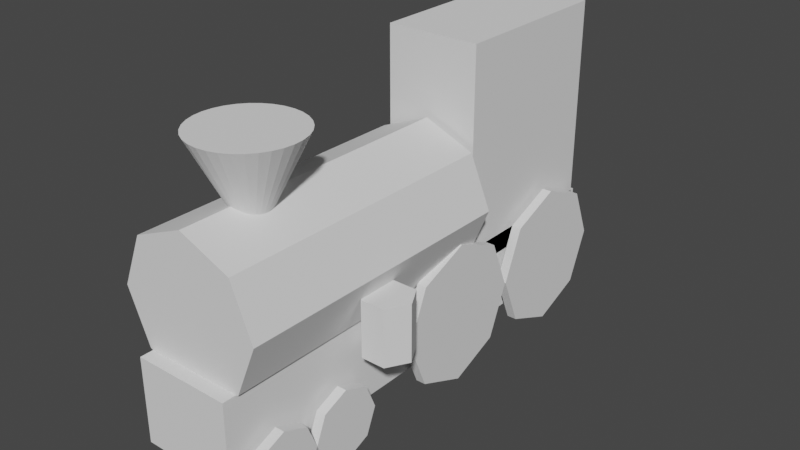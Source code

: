 # Source: GeoNodes_Building.blend  (saved by Blender 3.0.42; exported with 4.5.12 LTS)
import bpy
from mathutils import Matrix  # noqa: F401  (used for matrix-valued properties, if any)

bpy.ops.wm.read_factory_settings(use_empty=True)
scene = bpy.context.scene
scene.name = 'Scene'

# ---- collections
col_collection = bpy.data.collections.new('Collection'); scene.collection.children.link(col_collection)

# ---- materials (node trees are filled in below, after node groups)
mat_material = bpy.data.materials.new('Material')
mat_material.alpha_threshold = 0.0
mat_material.use_transparent_shadow = False
mat_material.line_color = (0.0, 0.0, 0.0, 1.0)

# ---- node groups
ng_train = bpy.data.node_groups.new('Train', 'GeometryNodeTree')
_s = ng_train.interface.new_socket(name='Geometry', in_out='OUTPUT', socket_type='NodeSocketGeometry')
_s = ng_train.interface.new_socket(name='Geometry', in_out='INPUT', socket_type='NodeSocketGeometry')
ng_train.is_modifier = True
_N = ng_train.nodes; _L = ng_train.links
n0 = _N.new('GeometryNodeStoreNamedAttribute'); n0.name = 'Store Named Attribute.011'; n0.location = (-431, 46)
n0.data_type = 'FLOAT_VECTOR'
n0.domain = 'CORNER'
n0.inputs[2].default_value = 'uv_map'
n1 = _N.new('GeometryNodeStoreNamedAttribute'); n1.name = 'Store Named Attribute.010'; n1.location = (-437, 109)
n1.data_type = 'FLOAT_VECTOR'
n1.domain = 'CORNER'
n1.inputs[2].default_value = 'uv_map'
n2 = _N.new('GeometryNodeStoreNamedAttribute'); n2.name = 'Store Named Attribute.009'; n2.location = (-441, 157)
n2.data_type = 'FLOAT_VECTOR'
n2.domain = 'CORNER'
n2.inputs[2].default_value = 'uv_map'
n3 = _N.new('GeometryNodeStoreNamedAttribute'); n3.name = 'Store Named Attribute.008'; n3.location = (-437, 203)
n3.data_type = 'FLOAT_VECTOR'
n3.domain = 'CORNER'
n3.inputs[2].default_value = 'uv_map'
n4 = _N.new('GeometryNodeStoreNamedAttribute'); n4.name = 'Store Named Attribute.007'; n4.location = (-431, -399)
n4.data_type = 'FLOAT_VECTOR'
n4.domain = 'CORNER'
n4.inputs[2].default_value = 'uv_map'
n5 = _N.new('GeometryNodeStoreNamedAttribute'); n5.name = 'Store Named Attribute.006'; n5.location = (-430, -351)
n5.data_type = 'FLOAT_VECTOR'
n5.domain = 'CORNER'
n5.inputs[2].default_value = 'uv_map'
n6 = _N.new('GeometryNodeStoreNamedAttribute'); n6.name = 'Store Named Attribute.005'; n6.location = (-430, -310)
n6.data_type = 'FLOAT_VECTOR'
n6.domain = 'CORNER'
n6.inputs[2].default_value = 'uv_map'
n7 = _N.new('GeometryNodeStoreNamedAttribute'); n7.name = 'Store Named Attribute.004'; n7.location = (-430, -267)
n7.data_type = 'FLOAT_VECTOR'
n7.domain = 'CORNER'
n7.inputs[2].default_value = 'uv_map'
n8 = _N.new('GeometryNodeStoreNamedAttribute'); n8.name = 'Store Named Attribute.003'; n8.location = (-427, -165)
n8.data_type = 'FLOAT_VECTOR'
n8.domain = 'CORNER'
n8.inputs[2].default_value = 'uv_map'
n9 = _N.new('GeometryNodeStoreNamedAttribute'); n9.name = 'Store Named Attribute.002'; n9.location = (-426, -117)
n9.data_type = 'FLOAT_VECTOR'
n9.domain = 'CORNER'
n9.inputs[2].default_value = 'uv_map'
n10 = _N.new('GeometryNodeStoreNamedAttribute'); n10.name = 'Store Named Attribute.001'; n10.location = (-426, -75)
n10.data_type = 'FLOAT_VECTOR'
n10.domain = 'CORNER'
n10.inputs[2].default_value = 'uv_map'
n11 = _N.new('GeometryNodeStoreNamedAttribute'); n11.name = 'Store Named Attribute'; n11.location = (-426, -32)
n11.data_type = 'FLOAT_VECTOR'
n11.domain = 'CORNER'
n11.inputs[2].default_value = 'uv_map'
n12 = _N.new('NodeGroupOutput'); n12.name = 'Group Output'; n12.location = (801, 49)
n13 = _N.new('NodeGroupInput'); n13.name = 'Group Input'; n13.location = (-639, 21)
n14 = _N.new('GeometryNodeJoinGeometry'); n14.name = 'Join Geometry'; n14.location = (488, 28)
n14.hide = True
n15 = _N.new('GeometryNodeTransform'); n15.name = 'Transform'; n15.location = (-146, 198)
n15.hide = True
n15.inputs[1].default_value = (0.0, 0.0, 3.1)
n15.inputs[2].default_value = (1.571, 0.0, 0.0)
n15.inputs[3].default_value = (3.0, 3.0, 6.0)
n16 = _N.new('GeometryNodeTransform'); n16.name = 'Transform.001'; n16.location = (-151, 162)
n16.hide = True
n16.inputs[1].default_value = (0.0, 9.9, 4.7)
n16.inputs[3].default_value = (4.0, 7.31, 9.2)
n17 = _N.new('GeometryNodeMeshCylinder'); n17.name = 'Cylinder.001'; n17.location = (-451, -32)
n17.hide = True
n17.inputs[0].default_value = 8
n18 = _N.new('GeometryNodeMeshCylinder'); n18.name = 'Cylinder.002'; n18.location = (-451, -75)
n18.hide = True
n18.inputs[0].default_value = 8
n19 = _N.new('GeometryNodeMeshCylinder'); n19.name = 'Cylinder.003'; n19.location = (-451, -117)
n19.hide = True
n19.inputs[0].default_value = 8
n20 = _N.new('GeometryNodeMeshCylinder'); n20.name = 'Cylinder.004'; n20.location = (-452, -165)
n20.hide = True
n20.inputs[0].default_value = 8
n21 = _N.new('GeometryNodeTransform'); n21.name = 'Transform.004'; n21.location = (-150, -219)
n21.hide = True
n21.inputs[1].default_value = (2.4, 4.9, -1.0)
n21.inputs[2].default_value = (0.0, 1.571, 0.0)
n21.inputs[3].default_value = (3.0, 3.0, 0.2)
n22 = _N.new('GeometryNodeTransform'); n22.name = 'Transform.005'; n22.location = (-155, -273)
n22.hide = True
n22.inputs[1].default_value = (2.4, 10.96, -1.0)
n22.inputs[2].default_value = (0.0, 1.571, 0.0)
n22.inputs[3].default_value = (3.0, 3.0, 0.2)
n23 = _N.new('GeometryNodeTransform'); n23.name = 'Transform.003'; n23.location = (-147, -168)
n23.hide = True
n23.inputs[1].default_value = (2.4, -1.6, -2.5)
n23.inputs[2].default_value = (0.0, 1.571, 0.0)
n23.inputs[3].default_value = (1.5, 1.5, 0.2)
n24 = _N.new('GeometryNodeMeshCylinder'); n24.name = 'Cylinder.005'; n24.location = (-455, -267)
n24.hide = True
n24.inputs[0].default_value = 8
n25 = _N.new('GeometryNodeMeshCylinder'); n25.name = 'Cylinder.006'; n25.location = (-455, -310)
n25.hide = True
n25.inputs[0].default_value = 8
n26 = _N.new('GeometryNodeMeshCylinder'); n26.name = 'Cylinder.007'; n26.location = (-455, -351)
n26.hide = True
n26.inputs[0].default_value = 8
n27 = _N.new('GeometryNodeMeshCylinder'); n27.name = 'Cylinder.008'; n27.location = (-456, -399)
n27.hide = True
n27.inputs[0].default_value = 8
n28 = _N.new('GeometryNodeTransform'); n28.name = 'Transform.009'; n28.location = (-152, -337)
n28.hide = True
n28.inputs[1].default_value = (-2.4, -4.6, -2.5)
n28.inputs[2].default_value = (0.0, 1.571, 0.0)
n28.inputs[3].default_value = (1.5, 1.5, 0.2)
n29 = _N.new('GeometryNodeTransform'); n29.name = 'Transform.010'; n29.location = (-151, -402)
n29.hide = True
n29.inputs[1].default_value = (-2.4, -1.6, -2.5)
n29.inputs[2].default_value = (0.0, 1.571, 0.0)
n29.inputs[3].default_value = (1.5, 1.5, 0.2)
n30 = _N.new('GeometryNodeTransform'); n30.name = 'Transform.007'; n30.location = (-154, -453)
n30.hide = True
n30.inputs[1].default_value = (-2.4, 4.9, -1.0)
n30.inputs[2].default_value = (0.0, 1.571, 0.0)
n30.inputs[3].default_value = (3.0, 3.0, 0.2)
n31 = _N.new('GeometryNodeTransform'); n31.name = 'Transform.008'; n31.location = (-159, -508)
n31.hide = True
n31.inputs[1].default_value = (-2.4, 10.96, -1.0)
n31.inputs[2].default_value = (0.0, 1.571, 0.0)
n31.inputs[3].default_value = (3.0, 3.0, 0.2)
n32 = _N.new('GeometryNodeMeshCylinder'); n32.name = 'Cylinder'; n32.location = (-462, 203)
n32.hide = True
n32.inputs[0].default_value = 8
n33 = _N.new('GeometryNodeMeshCube'); n33.name = 'Cube'; n33.location = (-466, 157)
n33.hide = True
n34 = _N.new('GeometryNodeMeshCube'); n34.name = 'Cube.001'; n34.location = (-462, 109)
n34.hide = True
n35 = _N.new('GeometryNodeMeshCone'); n35.name = 'Cone'; n35.location = (-456, 46)
n35.hide = True
n36 = _N.new('GeometryNodeTransform'); n36.name = 'Transform.006'; n36.location = (-151, 116)
n36.hide = True
n36.inputs[1].default_value = (0.0, 3.6, -0.8)
n36.inputs[3].default_value = (4.0, 20.3, 3.49)
n37 = _N.new('GeometryNodeTransform'); n37.name = 'Transform.011'; n37.location = (-147, 46)
n37.hide = True
n37.inputs[1].default_value = (0.0, -3.0, 8.5)
n37.inputs[2].default_value = (3.142, 0.0, 0.0)
n37.inputs[3].default_value = (2.1, 2.1, 2.1)
n38 = _N.new('GeometryNodeTransform'); n38.name = 'Transform.002'; n38.location = (-153, -108)
n38.hide = True
n38.inputs[1].default_value = (2.4, -4.6, -2.5)
n38.inputs[2].default_value = (0.0, 1.571, 0.0)
n38.inputs[3].default_value = (1.5, 1.5, 0.2)
_L.new(n2.outputs[0], n16.inputs[0])
_L.new(n3.outputs[0], n15.inputs[0])
_L.new(n11.outputs[0], n38.inputs[0])
_L.new(n10.outputs[0], n23.inputs[0])
_L.new(n9.outputs[0], n21.inputs[0])
_L.new(n8.outputs[0], n22.inputs[0])
_L.new(n14.outputs[0], n12.inputs[0])
_L.new(n15.outputs[0], n14.inputs[0])
_L.new(n16.outputs[0], n14.inputs[0])
_L.new(n38.outputs[0], n14.inputs[0])
_L.new(n23.outputs[0], n14.inputs[0])
_L.new(n21.outputs[0], n14.inputs[0])
_L.new(n22.outputs[0], n14.inputs[0])
_L.new(n1.outputs[0], n36.inputs[0])
_L.new(n28.outputs[0], n14.inputs[0])
_L.new(n29.outputs[0], n14.inputs[0])
_L.new(n30.outputs[0], n14.inputs[0])
_L.new(n31.outputs[0], n14.inputs[0])
_L.new(n7.outputs[0], n28.inputs[0])
_L.new(n6.outputs[0], n29.inputs[0])
_L.new(n5.outputs[0], n30.inputs[0])
_L.new(n4.outputs[0], n31.inputs[0])
_L.new(n0.outputs[0], n37.inputs[0])
_L.new(n36.outputs[0], n14.inputs[0])
_L.new(n37.outputs[0], n14.inputs[0])
_L.new(n17.outputs[0], n11.inputs[0])
_L.new(n17.outputs[4], n11.inputs[3])
_L.new(n18.outputs[0], n10.inputs[0])
_L.new(n18.outputs[4], n10.inputs[3])
_L.new(n19.outputs[0], n9.inputs[0])
_L.new(n19.outputs[4], n9.inputs[3])
_L.new(n20.outputs[0], n8.inputs[0])
_L.new(n20.outputs[4], n8.inputs[3])
_L.new(n24.outputs[0], n7.inputs[0])
_L.new(n24.outputs[4], n7.inputs[3])
_L.new(n25.outputs[0], n6.inputs[0])
_L.new(n25.outputs[4], n6.inputs[3])
_L.new(n26.outputs[0], n5.inputs[0])
_L.new(n26.outputs[4], n5.inputs[3])
_L.new(n27.outputs[0], n4.inputs[0])
_L.new(n27.outputs[4], n4.inputs[3])
_L.new(n32.outputs[0], n3.inputs[0])
_L.new(n32.outputs[4], n3.inputs[3])
_L.new(n33.outputs[0], n2.inputs[0])
_L.new(n33.outputs[1], n2.inputs[3])
_L.new(n34.outputs[0], n1.inputs[0])
_L.new(n34.outputs[1], n1.inputs[3])
_L.new(n35.outputs[0], n0.inputs[0])
_L.new(n35.outputs[4], n0.inputs[3])
n12.is_active_output = True
ng_cylinder = bpy.data.node_groups.new('Cylinder', 'GeometryNodeTree')
_s = ng_cylinder.interface.new_socket(name='Geometry', in_out='OUTPUT', socket_type='NodeSocketGeometry')
_s = ng_cylinder.interface.new_socket(name='Resolution', in_out='INPUT', socket_type='NodeSocketInt')
_s.default_value = 32
_s.min_value = 3
_s.max_value = 512
_s = ng_cylinder.interface.new_socket(name='Height', in_out='INPUT', socket_type='NodeSocketFloat')
_s.subtype = 'DISTANCE'
_s.default_value = 2.0
_s.min_value = 0.0
_s = ng_cylinder.interface.new_socket(name='X Position', in_out='INPUT', socket_type='NodeSocketFloat')
_s.min_value = -1e+04
_s.max_value = 1e+04
_s = ng_cylinder.interface.new_socket(name='Y  Position', in_out='INPUT', socket_type='NodeSocketFloat')
_s.min_value = -1e+04
_s.max_value = 1e+04
_s = ng_cylinder.interface.new_socket(name='Z  Position', in_out='INPUT', socket_type='NodeSocketFloat')
_s.min_value = -1e+04
_s.max_value = 1e+04
ng_cylinder.is_modifier = True
_N = ng_cylinder.nodes; _L = ng_cylinder.links
n0 = _N.new('GeometryNodeStoreNamedAttribute'); n0.name = 'Store Named Attribute'; n0.location = (-115, 1)
n0.data_type = 'FLOAT_VECTOR'
n0.domain = 'CORNER'
n0.inputs[2].default_value = 'uv_map'
n1 = _N.new('GeometryNodeTransform'); n1.name = 'Transform.001'; n1.location = (147, 51)
n2 = _N.new('ShaderNodeCombineXYZ'); n2.name = 'Combine XYZ'; n2.location = (-147, -51)
n3 = _N.new('NodeGroupOutput'); n3.name = 'Group Output'; n3.location = (337, 0)
n4 = _N.new('GeometryNodeMeshCylinder'); n4.name = 'Cylinder'; n4.location = (-140, 1)
n4.label = 'xCylinder'
n4.hide = True
n5 = _N.new('NodeGroupInput'); n5.name = 'Group Input'; n5.location = (-347, 0)
_L.new(n1.outputs[0], n3.inputs[0])
_L.new(n5.outputs[2], n2.inputs[0])
_L.new(n5.outputs[0], n4.inputs[0])
_L.new(n5.outputs[1], n4.inputs[4])
_L.new(n5.outputs[4], n2.inputs[2])
_L.new(n0.outputs[0], n1.inputs[0])
_L.new(n2.outputs[0], n1.inputs[1])
_L.new(n5.outputs[3], n2.inputs[1])
_L.new(n4.outputs[0], n0.inputs[0])
_L.new(n4.outputs[4], n0.inputs[3])
n3.is_active_output = True
ng_cylinders = bpy.data.node_groups.new('Cylinders', 'GeometryNodeTree')
_s = ng_cylinders.interface.new_socket(name='Geometry', in_out='OUTPUT', socket_type='NodeSocketGeometry')
_s = ng_cylinders.interface.new_socket(name='Geometry', in_out='INPUT', socket_type='NodeSocketGeometry')
_s = ng_cylinders.interface.new_socket(name='Cylinder Position', in_out='INPUT', socket_type='NodeSocketInt')
_s.min_value = -10
_s.max_value = 10
_s.description = 'Controls Vertices In The Cylinders'
_s = ng_cylinders.interface.new_socket(name='Cylinder Resolution', in_out='INPUT', socket_type='NodeSocketInt')
_s.default_value = 8
_s.min_value = 6
_s.max_value = 16
_s = ng_cylinders.interface.new_socket(name='Cylinder Height', in_out='INPUT', socket_type='NodeSocketFloat')
_s.default_value = 4.0
_s.min_value = 2.0
_s.max_value = 10.0
_s = ng_cylinders.interface.new_socket(name='Collsion Offset', in_out='INPUT', socket_type='NodeSocketFloat')
_s.default_value = 3.2
_s.min_value = -1e+04
_s.max_value = 1e+04
ng_cylinders.is_modifier = True
_N = ng_cylinders.nodes; _L = ng_cylinders.links
n0 = _N.new('NodeFrame'); n0.name = 'Frame'; n0.location = (-175, -17)
n0.label = 'Cylinders'
n0.width = 1030
n0.label_size = 64
n1 = _N.new('NodeGroupInput'); n1.name = 'Group Input'; n1.location = (-509, -106)
n2 = _N.new('NodeGroupOutput'); n2.name = 'Group Output'; n2.location = (957, -164)
n3 = _N.new('ShaderNodeMath'); n3.name = 'Math.001'; n3.location = (207, -338)
n3.operation = 'DIVIDE'
n3.inputs[1].default_value = 2.0
n4 = _N.new('ShaderNodeMath'); n4.name = 'Math'; n4.location = (30, -339)
n4.operation = 'MULTIPLY'
n4.inputs[1].default_value = 2.0
n5 = _N.new('GeometryNodeGroup'); n5.name = 'Group'; n5.location = (370, -128)
n5.width = 170
n5.node_tree = ng_cylinder
n6 = _N.new('GeometryNodeGroup'); n6.name = 'Cylinder'; n6.location = (573, -128)
n6.label = 'Cylinder'
n6.width = 162
n6.node_tree = ng_cylinder
n6.inputs[3].default_value = 0.0
n7 = _N.new('GeometryNodeJoinGeometry'); n7.name = 'Join Geometry'; n7.location = (788, -184)
n7.hide = True
n8 = _N.new('GeometryNodeTransform'); n8.name = 'Transform'; n8.location = (860, -35)
n8.hide = True
n8.inputs[1].default_value = (0.9, 0.0, 0.0)
n3.parent = n0
n4.parent = n0
n5.parent = n0
n6.parent = n0
n7.parent = n0
n8.parent = n0
_L.new(n8.outputs[0], n2.inputs[0])
_L.new(n7.outputs[0], n8.inputs[0])
_L.new(n6.outputs[0], n7.inputs[0])
_L.new(n1.outputs[1], n6.inputs[2])
_L.new(n1.outputs[2], n6.inputs[0])
_L.new(n1.outputs[3], n6.inputs[1])
_L.new(n1.outputs[1], n4.inputs[0])
_L.new(n1.outputs[3], n3.inputs[0])
_L.new(n3.outputs[0], n6.inputs[4])
_L.new(n1.outputs[4], n5.inputs[2])
_L.new(n4.outputs[0], n5.inputs[3])
_L.new(n3.outputs[0], n5.inputs[4])
_L.new(n1.outputs[2], n5.inputs[0])
_L.new(n1.outputs[3], n5.inputs[1])
_L.new(n5.outputs[0], n7.inputs[0])
n2.is_active_output = True

# ---- material node trees
mat_material.use_nodes = True; mat_material.node_tree.nodes.clear()
_N = mat_material.node_tree.nodes; _L = mat_material.node_tree.links
n0 = _N.new('ShaderNodeOutputMaterial'); n0.name = 'Material Output'; n0.location = (300, 300)
n1 = _N.new('ShaderNodeBsdfPrincipled'); n1.name = 'Principled BSDF'; n1.location = (10, 300)
n1.distribution = 'GGX'
n1.subsurface_method = 'BURLEY'
n1.inputs[2].default_value = 0.4
n1.inputs[3].default_value = 1.45
n1.inputs[27].default_value = (0.0, 0.0, 0.0, 1.0)
n1.inputs[28].default_value = 1.0
_L.new(n1.outputs[0], n0.inputs[0])
n0.is_active_output = True

# ---- world
world_world = bpy.data.worlds.new('World'); scene.world = world_world
world_world.use_nodes = True; world_world.node_tree.nodes.clear()
_N = world_world.node_tree.nodes; _L = world_world.node_tree.links
n0 = _N.new('ShaderNodeOutputWorld'); n0.name = 'World Output'; n0.location = (300, 300)
n1 = _N.new('ShaderNodeBackground'); n1.name = 'Background'; n1.location = (10, 300)
n1.inputs[0].default_value = (0.05088, 0.05088, 0.05088, 1.0)
_L.new(n1.outputs[0], n0.inputs[0])
n0.is_active_output = True
world_world.color = (0.05088, 0.05088, 0.05088)
world_world.use_sun_shadow = False
world_world.sun_shadow_jitter_overblur = 0.0

# ---- meshes
me_cube = bpy.data.meshes.new('Cube')
me_cube.from_pydata([(1.0, 1.0, 1.0), (1.0, 1.0, -1.0), (1.0, -1.0, 1.0), (1.0, -1.0, -1.0), (-1.0, 1.0, 1.0), (-1.0, 1.0, -1.0), (-1.0, -1.0, 1.0), (-1.0, -1.0, -1.0)], [], [(0, 4, 6, 2), (3, 2, 6, 7), (7, 6, 4, 5), (5, 1, 3, 7), (1, 0, 2, 3), (5, 4, 0, 1)])
_uv = me_cube.uv_layers.new(name='UVMap')
_uv.uv.foreach_set('vector', [0.625, 0.5, 0.875, 0.5, 0.875, 0.75, 0.625, 0.75, 0.375, 0.75, 0.625, 0.75, 0.625, 1.0, 0.375, 1.0, 0.375, 0.0, 0.625, 0.0, 0.625, 0.25, 0.375, 0.25, 0.125, 0.5, 0.375, 0.5, 0.375, 0.75, 0.125, 0.75, 0.375, 0.5, 0.625, 0.5, 0.625, 0.75, 0.375, 0.75, 0.375, 0.25, 0.625, 0.25, 0.625, 0.5, 0.375, 0.5])
me_cube.materials.append(mat_material)
me_cube.use_remesh_preserve_volume = False
me_cube.use_remesh_preserve_attributes = False
me_cube.use_mirror_vertex_groups = False
me_cube.update()
me_cube_001 = bpy.data.meshes.new('Cube.001')
me_cube_001.from_pydata([(-1.0, -1.0, -1.0), (-1.0, -1.0, 1.0), (-1.0, 1.0, -1.0), (-1.0, 1.0, 1.0), (1.0, -1.0, -1.0), (1.0, -1.0, 1.0), (1.0, 1.0, -1.0), (1.0, 1.0, 1.0)], [], [(0, 1, 3, 2), (2, 3, 7, 6), (6, 7, 5, 4), (4, 5, 1, 0), (2, 6, 4, 0), (7, 3, 1, 5)])
_uv = me_cube_001.uv_layers.new(name='UVMap')
_uv.uv.foreach_set('vector', [0.375, 0.0, 0.625, 0.0, 0.625, 0.25, 0.375, 0.25, 0.375, 0.25, 0.625, 0.25, 0.625, 0.5, 0.375, 0.5, 0.375, 0.5, 0.625, 0.5, 0.625, 0.75, 0.375, 0.75, 0.375, 0.75, 0.625, 0.75, 0.625, 1.0, 0.375, 1.0, 0.125, 0.5, 0.375, 0.5, 0.375, 0.75, 0.125, 0.75, 0.625, 0.5, 0.875, 0.5, 0.875, 0.75, 0.625, 0.75])
me_cube_001.use_remesh_fix_poles = True
me_cube_001.use_remesh_preserve_attributes = False
me_cube_001.update()

# ---- objects
ob_train = bpy.data.objects.new('Train', me_cube)
ob_cylinder = bpy.data.objects.new('Cylinder', me_cube_001)

# ---- transforms, parenting, visibility, modifiers, constraints
ob_train.location = (0.0, 0.0, 0.0)
ob_train.lock_rotations_4d = False
ob_train.empty_display_type = 'ARROWS'
ob_train.lineart.crease_threshold = 0.0
_m = ob_train.modifiers.new('GeometryNodes', 'NODES')
_m.node_group = ng_train
ob_cylinder.location = (0.0, 0.0, 0.0)
_m = ob_cylinder.modifiers.new('GeometryNodes', 'NODES')
_m.node_group = ng_cylinders
_gi = [s.identifier for s in ng_cylinders.interface.items_tree if s.item_type == 'SOCKET' and s.in_out == 'INPUT']
_m[_gi[2]] = 6  # Cylinder Resolution
_m[_gi[3]] = 2.31  # Cylinder Height
_m[_gi[4]] = 2.299  # Collsion Offset

# ---- collection membership
col_collection.objects.link(ob_train)
col_collection.objects.link(ob_cylinder)

# ---- scene / render settings (as saved in the file)
scene.frame_start = 1; scene.frame_end = 250; scene.frame_set(10)
scene.render.engine = 'BLENDER_EEVEE_NEXT'
scene.cycles.use_denoising = False
scene.cycles.sampling_pattern = 'TABULATED_SOBOL'
scene.cycles.use_light_tree = False
scene.view_settings.view_transform = 'Filmic'
bpy.context.view_layer.update()

# ---- added for rendering (the .blend has no active camera and no usable light): camera, sun
cam_auto = bpy.data.cameras.new('AutoCamera')
cam_auto.lens = 50.0
cam_auto.sensor_width = 36.0
cam_auto.clip_end = 1000.0
ob_auto_camera = bpy.data.objects.new('AutoCamera', cam_auto)
scene.collection.objects.link(ob_auto_camera)
ob_auto_camera.location = (24.1769, -24.5878, 21.5119)
ob_auto_camera.rotation_euler = (1.09748, -7.21219e-08, 0.694738)
scene.camera = ob_auto_camera
light_auto_sun = bpy.data.lights.new('AutoSun', 'SUN')
light_auto_sun.energy = 3.0
light_auto_sun.angle = 0.0523599
ob_auto_sun = bpy.data.objects.new('AutoSun', light_auto_sun)
scene.collection.objects.link(ob_auto_sun)
ob_auto_sun.rotation_euler = (0.872665, 0.174533, 0.523599)
bpy.context.view_layer.update()
